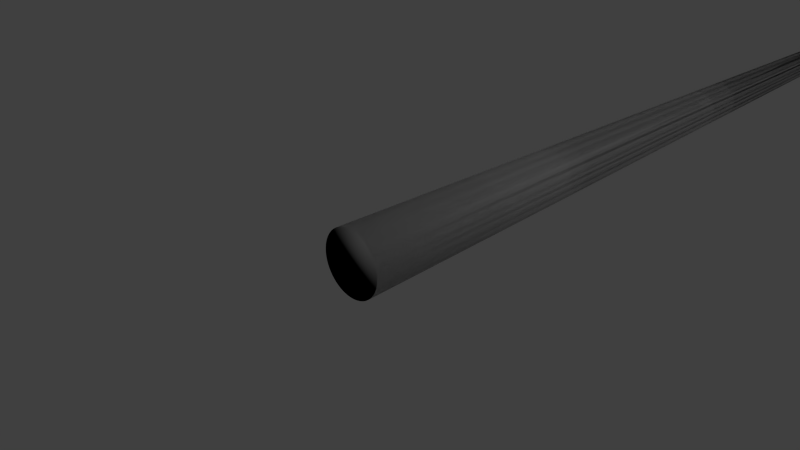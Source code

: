 # Source: LightShaft.blend  (saved by Blender 2.72.0; exported with 4.5.12 LTS)
import bpy
from mathutils import Matrix  # noqa: F401  (used for matrix-valued properties, if any)

bpy.ops.wm.read_factory_settings(use_empty=True)
scene = bpy.context.scene
scene.name = 'Scene'

# ---- collections
col_collection_1 = bpy.data.collections.new('Collection 1'); scene.collection.children.link(col_collection_1)

# ---- world
world_world = bpy.data.worlds.new('World'); scene.world = world_world
world_world.color = (0.05088, 0.05088, 0.05088)
world_world.use_sun_shadow = False
world_world.sun_shadow_jitter_overblur = 0.0
world_world.cycles.sampling_method = 'MANUAL'
world_world.cycles.sample_map_resolution = 256

# ---- cameras
cam_camera = bpy.data.cameras.new('Camera')
cam_camera.clip_end = 100.0
cam_camera.lens = 35.0
cam_camera.sensor_width = 32.0
cam_camera.sensor_height = 18.0
cam_camera.ortho_scale = 7.314
cam_camera.dof.focus_distance = 0.0
cam_camera.dof.aperture_fstop = 128.0

# ---- lights
light_lamp = bpy.data.lights.new('Lamp', 'POINT')
light_lamp.transmission_factor = 0.0
light_lamp.cutoff_distance = 30.0
light_lamp.energy = 100.0
light_lamp.shadow_buffer_clip_start = 1.001
light_lamp.shadow_soft_size = 0.1
light_lamp.shadow_maximum_resolution = 0.006
light_lamp.use_absolute_resolution = True
light_lamp.cycles.use_multiple_importance_sampling = False

# ---- meshes
me_cylinder = bpy.data.meshes.new('Cylinder')
me_cylinder.from_pydata([(2.978e-07, -0.3868, -0.5), (1.164e-09, 24.76, 1.206e-06), (0.04901, -0.3868, -0.4976), (-0.1451, -0.3868, -0.4785), (0.09755, -0.3868, -0.4904), (-0.1913, -0.3868, -0.4619), (0.1451, -0.3868, -0.4785), (-0.2357, -0.3868, -0.441), (0.1913, -0.3868, -0.4619), (-0.2778, -0.3868, -0.4157), (0.2357, -0.3868, -0.441), (-0.3172, -0.3868, -0.3865), (0.2778, -0.3868, -0.4157), (-0.3536, -0.3868, -0.3536), (0.3172, -0.3868, -0.3865), (-0.3865, -0.3868, -0.3172), (0.3536, -0.3868, -0.3536), (-0.4157, -0.3868, -0.2778), (0.3865, -0.3868, -0.3172), (-0.441, -0.3868, -0.2357), (0.4157, -0.3868, -0.2778), (-0.4619, -0.3868, -0.1913), (0.441, -0.3868, -0.2357), (-0.4785, -0.3868, -0.1451), (0.4619, -0.3868, -0.1913), (-0.4904, -0.3868, -0.09754), (0.4785, -0.3868, -0.1451), (-0.4976, -0.3868, -0.04901), (0.4904, -0.3868, -0.09755), (-0.5, -0.3868, 7.346e-08), (0.4976, -0.3868, -0.04901), (-0.4976, -0.3868, 0.04901), (0.5, -0.3868, -7.555e-08), (-0.4904, -0.3868, 0.09755), (0.4976, -0.3868, 0.04901), (-0.4785, -0.3868, 0.1451), (0.4904, -0.3868, 0.09755), (-0.4619, -0.3868, 0.1913), (0.4785, -0.3868, 0.1451), (-0.441, -0.3868, 0.2357), (0.4619, -0.3868, 0.1913), (-0.4157, -0.3868, 0.2778), (0.441, -0.3868, 0.2357), (-0.3865, -0.3868, 0.3172), (0.4157, -0.3868, 0.2778), (-0.3536, -0.3868, 0.3536), (0.3865, -0.3868, 0.3172), (-0.3172, -0.3868, 0.3865), (0.3536, -0.3868, 0.3536), (-0.2778, -0.3868, 0.4157), (0.3172, -0.3868, 0.3865), (-0.2357, -0.3868, 0.441), (0.2778, -0.3868, 0.4157), (-0.1913, -0.3868, 0.4619), (0.2357, -0.3868, 0.441), (-0.1451, -0.3868, 0.4785), (0.1913, -0.3868, 0.4619), (-0.09755, -0.3868, 0.4904), (0.1451, -0.3868, 0.4785), (-0.04901, -0.3868, 0.4976), (0.09755, -0.3868, 0.4904), (-1.035e-07, -0.3868, 0.5), (0.04901, -0.3868, 0.4976), (0.04901, -0.3868, 0.4976), (-1.035e-07, -0.3868, 0.5), (0.09755, -0.3868, 0.4904), (-0.04901, -0.3868, 0.4976), (0.1451, -0.3868, 0.4785), (-0.09755, -0.3868, 0.4904), (0.1913, -0.3868, 0.4619), (-0.1451, -0.3868, 0.4785), (0.2357, -0.3868, 0.441), (-0.1913, -0.3868, 0.4619), (0.2778, -0.3868, 0.4157), (-0.2357, -0.3868, 0.441), (0.3172, -0.3868, 0.3865), (-0.2778, -0.3868, 0.4157), (0.3536, -0.3868, 0.3536), (-0.3172, -0.3868, 0.3865), (0.3865, -0.3868, 0.3172), (-0.3536, -0.3868, 0.3536), (0.4157, -0.3868, 0.2778), (-0.3865, -0.3868, 0.3172), (0.441, -0.3868, 0.2357), (-0.4157, -0.3868, 0.2778), (0.4619, -0.3868, 0.1913), (-0.441, -0.3868, 0.2357), (0.4785, -0.3868, 0.1451), (-0.4619, -0.3868, 0.1913), (0.4904, -0.3868, 0.09755), (-0.4785, -0.3868, 0.1451), (0.4976, -0.3868, 0.04901), (-0.4904, -0.3868, 0.09755), (0.5, -0.3868, -7.555e-08), (-0.4976, -0.3868, 0.04901), (0.4976, -0.3868, -0.04901), (-0.5, -0.3868, 7.346e-08), (0.4904, -0.3868, -0.09755), (-0.4976, -0.3868, -0.04901), (0.4785, -0.3868, -0.1451), (-0.4904, -0.3868, -0.09754), (0.4619, -0.3868, -0.1913), (-0.4785, -0.3868, -0.1451), (0.441, -0.3868, -0.2357), (-0.4619, -0.3868, -0.1913), (0.4157, -0.3868, -0.2778), (-0.441, -0.3868, -0.2357), (0.3865, -0.3868, -0.3172), (-0.4157, -0.3868, -0.2778), (0.3536, -0.3868, -0.3536), (-0.3865, -0.3868, -0.3172), (0.3172, -0.3868, -0.3865), (-0.3536, -0.3868, -0.3536), (0.2778, -0.3868, -0.4157), (-0.3172, -0.3868, -0.3865), (0.2357, -0.3868, -0.441), (-0.2778, -0.3868, -0.4157), (0.1913, -0.3868, -0.4619), (-0.2357, -0.3868, -0.441), (0.1451, -0.3868, -0.4785), (-0.1913, -0.3868, -0.4619), (0.09755, -0.3868, -0.4904), (-0.1451, -0.3868, -0.4785), (0.04901, -0.3868, -0.4976), (-0.09755, -0.3868, -0.4904), (1.164e-09, 24.76, 1.206e-06), (-0.04901, -0.3868, -0.4976), (2.978e-07, -0.3868, -0.5), (-0.09755, -0.3868, -0.4904), (-0.04901, -0.3868, -0.4976)], [], [(128, 129, 125), (129, 127, 125), (3, 128, 125), (5, 3, 125), (0, 2, 4, 6, 8, 10, 12, 14, 16, 18, 20, 22, 24, 26, 28, 30, 32, 34, 36, 38, 40, 42, 44, 46, 48, 50, 52, 54, 56, 58, 60, 62, 64, 66, 68, 70, 72, 74, 76, 78, 80, 82, 84, 86, 88, 90, 92, 94, 96, 98, 100, 102, 104, 106, 108, 110, 112, 114, 116, 118, 120, 122, 124, 126), (7, 5, 125), (9, 7, 125), (11, 9, 125), (13, 11, 125), (15, 13, 125), (17, 15, 125), (19, 17, 125), (21, 19, 125), (23, 21, 125), (25, 23, 125), (27, 25, 125), (29, 27, 125), (31, 29, 125), (33, 31, 125), (35, 33, 125), (37, 35, 125), (39, 37, 125), (41, 39, 125), (43, 41, 125), (45, 43, 125), (47, 45, 125), (49, 47, 125), (51, 49, 125), (53, 51, 125), (55, 53, 125), (57, 55, 125), (59, 57, 125), (61, 59, 125), (63, 61, 125), (65, 63, 125), (67, 65, 125), (69, 67, 125), (71, 69, 125), (73, 71, 125), (75, 73, 125), (77, 75, 125), (79, 77, 125), (81, 79, 125), (83, 81, 125), (85, 83, 125), (87, 85, 125), (89, 87, 125), (91, 89, 125), (93, 91, 125), (95, 93, 125), (97, 95, 125), (99, 97, 125), (101, 99, 125), (103, 101, 125), (105, 103, 125), (107, 105, 125), (109, 107, 125), (111, 109, 125), (113, 111, 125), (115, 113, 125), (117, 115, 125), (119, 117, 125), (121, 119, 125), (123, 121, 125), (127, 123, 125), (127, 129, 128, 3, 5, 7, 9, 11, 13, 15, 17, 19, 21, 23, 25, 27, 29, 31, 33, 35, 37, 39, 41, 43, 45, 47, 49, 51, 53, 55, 57, 59, 61, 63, 65, 67, 69, 71, 73, 75, 77, 79, 81, 83, 85, 87, 89, 91, 93, 95, 97, 99, 101, 103, 105, 107, 109, 111, 113, 115, 117, 119, 121, 123), (0, 1, 2), (2, 1, 4), (4, 1, 6), (6, 1, 8), (8, 1, 10), (10, 1, 12), (12, 1, 14), (14, 1, 16), (16, 1, 18), (18, 1, 20), (20, 1, 22), (22, 1, 24), (24, 1, 26), (26, 1, 28), (28, 1, 30), (30, 1, 32), (32, 1, 34), (34, 1, 36), (36, 1, 38), (38, 1, 40), (40, 1, 42), (42, 1, 44), (44, 1, 46), (46, 1, 48), (48, 1, 50), (50, 1, 52), (52, 1, 54), (54, 1, 56), (56, 1, 58), (58, 1, 60), (60, 1, 62), (62, 1, 64), (64, 1, 66), (66, 1, 68), (68, 1, 70), (70, 1, 72), (72, 1, 74), (74, 1, 76), (76, 1, 78), (78, 1, 80), (80, 1, 82), (82, 1, 84), (84, 1, 86), (86, 1, 88), (88, 1, 90), (90, 1, 92), (92, 1, 94), (94, 1, 96), (96, 1, 98), (98, 1, 100), (100, 1, 102), (102, 1, 104), (104, 1, 106), (106, 1, 108), (108, 1, 110), (110, 1, 112), (112, 1, 114), (114, 1, 116), (116, 1, 118), (118, 1, 120), (120, 1, 122), (122, 1, 124), (126, 1, 0), (124, 1, 126)])
me_cylinder.polygons.foreach_set('use_smooth', [True] * 130)
me_cylinder.use_remesh_preserve_volume = False
me_cylinder.use_remesh_preserve_attributes = False
me_cylinder.use_mirror_vertex_groups = False
me_cylinder.update()

# ---- objects
ob_cylinder = bpy.data.objects.new('Cylinder', me_cylinder)
ob_lamp = bpy.data.objects.new('Lamp', light_lamp)
ob_camera = bpy.data.objects.new('Camera', cam_camera)

# ---- transforms, parenting, visibility, modifiers, constraints
ob_cylinder.location = (0.0, 0.0, 0.0)
ob_cylinder.lineart.crease_threshold = 0.0
ob_lamp.location = (4.076, 1.005, 5.904)
ob_lamp.rotation_euler = (0.6503, 0.05522, 1.866)
ob_lamp.lock_rotations_4d = False
ob_lamp.empty_display_type = 'ARROWS'
ob_lamp.color = (0.0, 0.0, 0.0, 0.0)
ob_lamp.lineart.crease_threshold = 0.0
ob_camera.location = (7.481, -6.508, 5.344)
ob_camera.rotation_euler = (1.109, 0.01082, 0.8149)
ob_camera.lock_rotations_4d = False
ob_camera.empty_display_type = 'ARROWS'
ob_camera.color = (0.0, 0.0, 0.0, 0.0)
ob_camera.display_type = 'WIRE'
ob_camera.lineart.crease_threshold = 0.0

# ---- collection membership
col_collection_1.objects.link(ob_cylinder)
col_collection_1.objects.link(ob_lamp)
col_collection_1.objects.link(ob_camera)

# ---- scene / render settings (as saved in the file)
scene.camera = ob_camera
scene.frame_start = 1; scene.frame_end = 250; scene.frame_set(1)
scene.render.engine = 'BLENDER_EEVEE_NEXT'
scene.render.resolution_percentage = 50
scene.render.dither_intensity = 0.0
scene.cycles.use_denoising = False
scene.cycles.samples = 10
scene.cycles.sampling_pattern = 'TABULATED_SOBOL'
scene.cycles.light_sampling_threshold = 0.0
scene.cycles.use_adaptive_sampling = False
scene.cycles.use_light_tree = False
scene.cycles.blur_glossy = 0.0
scene.cycles.pixel_filter_type = 'GAUSSIAN'
scene.cycles.sample_clamp_indirect = 0.0
scene.view_settings.view_transform = 'Standard'
bpy.context.view_layer.update()
